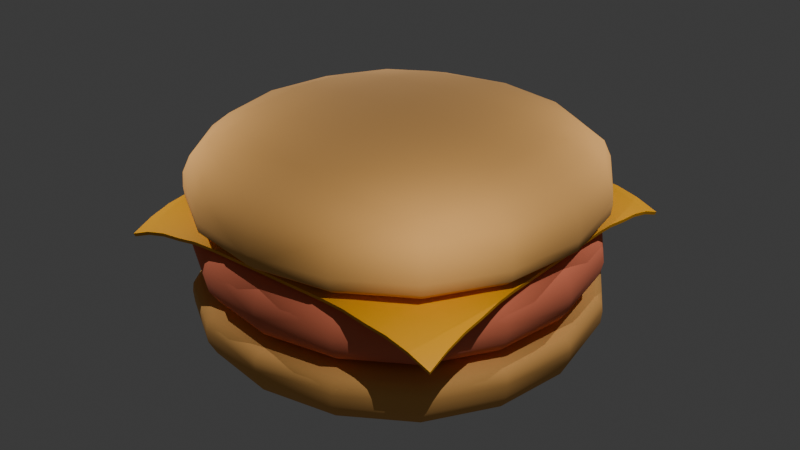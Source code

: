 # Source: hamburger.blend  (saved by Blender 4.3.34; exported with 4.5.12 LTS)
import bpy
from mathutils import Matrix  # noqa: F401  (used for matrix-valued properties, if any)

bpy.ops.wm.read_factory_settings(use_empty=True)
scene = bpy.context.scene
scene.name = 'Scene'

# ---- collections
col_collection = bpy.data.collections.new('Collection'); scene.collection.children.link(col_collection)

# ---- materials (node trees are filled in below, after node groups)
mat_bun_material = bpy.data.materials.new('Bun Material')
mat_meat_material = bpy.data.materials.new('Meat Material')
mat_cheese_material = bpy.data.materials.new('Cheese Material')

# ---- node groups
ng_smooth_by_angle = bpy.data.node_groups.new('Smooth by Angle', 'GeometryNodeTree')
_s = ng_smooth_by_angle.interface.new_socket(name='Mesh', in_out='OUTPUT', socket_type='NodeSocketGeometry')
_s = ng_smooth_by_angle.interface.new_socket(name='Mesh', in_out='INPUT', socket_type='NodeSocketGeometry')
_s = ng_smooth_by_angle.interface.new_socket(name='Angle', in_out='INPUT', socket_type='NodeSocketFloat')
_s.subtype = 'ANGLE'
_s.default_value = 0.5236
_s.min_value = 0.0
_s.max_value = 3.142
_s.description = 'Maximum face angle for smooth edges'
_s = ng_smooth_by_angle.interface.new_socket(name='Ignore Sharpness', in_out='INPUT', socket_type='NodeSocketBool')
_s.force_non_field = True
ng_smooth_by_angle.description = 'Set the sharpness of mesh edges based on the angle between the neighboring faces'
ng_smooth_by_angle.is_modifier = True
_N = ng_smooth_by_angle.nodes; _L = ng_smooth_by_angle.links
n0 = _N.new('GeometryNodeSetShadeSmooth'); n0.name = 'Set Shade Smooth'; n0.location = (120, -80)
n0.domain = 'EDGE'
n1 = _N.new('GeometryNodeSetShadeSmooth'); n1.name = 'Set Shade Smooth.001'; n1.location = (300, -80)
n2 = _N.new('NodeGroupOutput'); n2.name = 'Group Output'; n2.location = (480, -80)
n3 = _N.new('GeometryNodeInputMeshEdgeAngle'); n3.name = 'Edge Angle'; n3.location = (-440, -240)
n4 = _N.new('NodeGroupInput'); n4.name = 'Group Input'; n4.location = (-80, -80)
n5 = _N.new('GeometryNodeInputEdgeSmooth'); n5.name = 'Is Edge Smooth'; n5.location = (-260, -120)
n6 = _N.new('GeometryNodeInputShadeSmooth'); n6.name = 'Is Shade Smooth'; n6.location = (-440, -397)
n7 = _N.new('FunctionNodeCompare'); n7.name = 'Compare'; n7.location = (-260, -260)
n7.operation = 'LESS_EQUAL'
n7.inputs[6].default_value = (0.0, 0.0, 0.0, 0.0)
n7.inputs[7].default_value = (0.0, 0.0, 0.0, 0.0)
n8 = _N.new('FunctionNodeBooleanMath'); n8.name = 'Boolean Math.001'; n8.location = (-80, -260)
n9 = _N.new('NodeGroupInput'); n9.name = 'Group Input.001'; n9.location = (-440, -329)
n10 = _N.new('NodeGroupInput'); n10.name = 'Group Input.002'; n10.location = (-259, -189)
n11 = _N.new('FunctionNodeBooleanMath'); n11.name = 'Boolean Math'; n11.location = (-80, -149)
n11.operation = 'OR'
n12 = _N.new('FunctionNodeBooleanMath'); n12.name = 'Boolean Math.002'; n12.location = (-260, -380)
n12.operation = 'OR'
n13 = _N.new('NodeGroupInput'); n13.name = 'Group Input.003'; n13.location = (-440, -460)
_L.new(n3.outputs[0], n7.inputs[0])
_L.new(n1.outputs[0], n2.inputs[0])
_L.new(n9.outputs[1], n7.inputs[1])
_L.new(n7.outputs[0], n8.inputs[0])
_L.new(n4.outputs[0], n0.inputs[0])
_L.new(n0.outputs[0], n1.inputs[0])
_L.new(n8.outputs[0], n0.inputs[2])
_L.new(n10.outputs[2], n11.inputs[1])
_L.new(n5.outputs[0], n11.inputs[0])
_L.new(n11.outputs[0], n0.inputs[1])
_L.new(n13.outputs[2], n12.inputs[1])
_L.new(n6.outputs[0], n12.inputs[0])
_L.new(n12.outputs[0], n8.inputs[1])
n2.is_active_output = True

# ---- material node trees
mat_bun_material.use_nodes = True; mat_bun_material.node_tree.nodes.clear()
_N = mat_bun_material.node_tree.nodes; _L = mat_bun_material.node_tree.links
n0 = _N.new('ShaderNodeBsdfPrincipled'); n0.name = 'Principled BSDF'; n0.location = (10, 300)
n0.inputs[0].default_value = (0.8012, 0.4078, 0.1121, 1.0)
n0.inputs[2].default_value = 1.0
n1 = _N.new('ShaderNodeOutputMaterial'); n1.name = 'Material Output'; n1.location = (300, 300)
_L.new(n0.outputs[0], n1.inputs[0])
n1.is_active_output = True
mat_meat_material.use_nodes = True; mat_meat_material.node_tree.nodes.clear()
_N = mat_meat_material.node_tree.nodes; _L = mat_meat_material.node_tree.links
n0 = _N.new('ShaderNodeBsdfPrincipled'); n0.name = 'Principled BSDF'; n0.location = (10, 300)
n0.inputs[0].default_value = (0.8032, 0.1991, 0.1007, 1.0)
n0.inputs[2].default_value = 1.0
n1 = _N.new('ShaderNodeOutputMaterial'); n1.name = 'Material Output'; n1.location = (300, 300)
_L.new(n0.outputs[0], n1.inputs[0])
n1.is_active_output = True
mat_cheese_material.use_nodes = True; mat_cheese_material.node_tree.nodes.clear()
_N = mat_cheese_material.node_tree.nodes; _L = mat_cheese_material.node_tree.links
n0 = _N.new('ShaderNodeBsdfPrincipled'); n0.name = 'Principled BSDF'; n0.location = (10, 300)
n0.inputs[0].default_value = (0.802, 0.36, 0.0, 1.0)
n1 = _N.new('ShaderNodeOutputMaterial'); n1.name = 'Material Output'; n1.location = (300, 300)
_L.new(n0.outputs[0], n1.inputs[0])
n1.is_active_output = True

# ---- world
world_world = bpy.data.worlds.new('World'); scene.world = world_world
world_world.use_nodes = True; world_world.node_tree.nodes.clear()
_N = world_world.node_tree.nodes; _L = world_world.node_tree.links
n0 = _N.new('ShaderNodeOutputWorld'); n0.name = 'World Output'; n0.location = (300, 300)
n1 = _N.new('ShaderNodeBackground'); n1.name = 'Background'; n1.location = (10, 300)
n1.inputs[0].default_value = (0.05088, 0.05088, 0.05088, 1.0)
_L.new(n1.outputs[0], n0.inputs[0])
n0.is_active_output = True
world_world.color = (0.05088, 0.05088, 0.05088)
world_world.sun_shadow_jitter_overblur = 0.0

# ---- lights
light_point = bpy.data.lights.new('Point', 'POINT')
light_point.energy = 800.0
light_point_001 = bpy.data.lights.new('Point.001', 'POINT')
light_point_001.energy = 800.0
light_point_002 = bpy.data.lights.new('Point.002', 'POINT')
light_point_002.energy = 800.0
light_point_003 = bpy.data.lights.new('Point.003', 'POINT')
light_point_003.energy = 800.0

# ---- meshes
me_cube_001 = bpy.data.meshes.new('Cube.001')
me_cube_001.from_pydata([(-5.009, -5.009, -0.005072), (-5.009, -5.009, 2.011), (-5.009, 5.009, -0.005072), (-5.009, 5.009, 2.011), (5.009, -5.009, -0.005072), (5.009, -5.009, 2.011), (5.009, 5.009, -0.005072), (5.009, 5.009, 2.011), (-5.009, -5.009, 1.796), (-5.009, 5.009, 1.796), (5.009, 5.009, 1.796), (5.009, -5.009, 1.796)], [], [(8, 1, 3, 9), (9, 3, 7, 10), (10, 7, 5, 11), (11, 5, 1, 8), (2, 6, 4, 0), (7, 3, 1, 5), (4, 11, 8, 0), (6, 10, 11, 4), (2, 9, 10, 6), (0, 8, 9, 2)])
me_cube_001.polygons.foreach_set('use_smooth', [True] * 10)
_uv = me_cube_001.uv_layers.new(name='UVMap')
_uv.uv.foreach_set('vector', [0.5536, 0.0, 0.625, 0.0, 0.625, 0.25, 0.5536, 0.25, 0.5536, 0.25, 0.625, 0.25, 0.625, 0.5, 0.5536, 0.5, 0.5536, 0.5, 0.625, 0.5, 0.625, 0.75, 0.5536, 0.75, 0.5536, 0.75, 0.625, 0.75, 0.625, 1.0, 0.5536, 1.0, 0.125, 0.5, 0.375, 0.5, 0.375, 0.75, 0.125, 0.75, 0.625, 0.5, 0.875, 0.5, 0.875, 0.75, 0.625, 0.75, 0.375, 0.75, 0.5536, 0.75, 0.5536, 1.0, 0.375, 1.0, 0.375, 0.5, 0.5536, 0.5, 0.5536, 0.75, 0.375, 0.75, 0.375, 0.25, 0.5536, 0.25, 0.5536, 0.5, 0.375, 0.5, 0.375, 0.0, 0.5536, 0.0, 0.5536, 0.25, 0.375, 0.25])
me_cube_001.materials.append(mat_bun_material)
me_cube_001.update()
me_cube_002 = bpy.data.meshes.new('Cube.002')
me_cube_002.from_pydata([(-2.956, -2.956, -0.005072), (-3.257, -3.257, 2.011), (-2.956, 2.956, -0.005072), (-3.257, 3.257, 2.011), (2.956, -2.956, -0.005072), (3.257, -3.257, 2.011), (2.956, 2.956, -0.005072), (3.257, 3.257, 2.011), (-5.009, -5.009, 1.796), (-5.009, 5.009, 1.796), (5.009, 5.009, 1.796), (5.009, -5.009, 1.796), (-5.009, 5.009, 0.2312), (5.009, 5.009, 0.2312), (5.009, -5.009, 0.2312), (-5.009, -5.009, 0.2312)], [], [(8, 1, 3, 9), (9, 3, 7, 10), (10, 7, 5, 11), (11, 5, 1, 8), (2, 6, 4, 0), (7, 3, 1, 5), (14, 11, 8, 15), (13, 10, 11, 14), (12, 9, 10, 13), (15, 8, 9, 12), (0, 15, 12, 2), (2, 12, 13, 6), (6, 13, 14, 4), (4, 14, 15, 0)])
me_cube_002.polygons.foreach_set('use_smooth', [True] * 14)
_uv = me_cube_002.uv_layers.new(name='UVMap')
_uv.uv.foreach_set('vector', [0.5536, 0.0, 0.625, 0.0, 0.625, 0.25, 0.5536, 0.25, 0.5536, 0.25, 0.625, 0.25, 0.625, 0.5, 0.5536, 0.5, 0.5536, 0.5, 0.625, 0.5, 0.625, 0.75, 0.5536, 0.75, 0.5536, 0.75, 0.625, 0.75, 0.625, 1.0, 0.5536, 1.0, 0.125, 0.5, 0.375, 0.5, 0.375, 0.75, 0.125, 0.75, 0.625, 0.5, 0.875, 0.5, 0.875, 0.75, 0.625, 0.75, 0.3984, 0.75, 0.5536, 0.75, 0.5536, 1.0, 0.3984, 1.0, 0.3984, 0.5, 0.5536, 0.5, 0.5536, 0.75, 0.3984, 0.75, 0.3984, 0.25, 0.5536, 0.25, 0.5536, 0.5, 0.3984, 0.5, 0.3984, 0.0, 0.5536, 0.0, 0.5536, 0.25, 0.3984, 0.25, 0.375, 0.0, 0.3984, 0.0, 0.3984, 0.25, 0.375, 0.25, 0.375, 0.25, 0.3984, 0.25, 0.3984, 0.5, 0.375, 0.5, 0.375, 0.5, 0.3984, 0.5, 0.3984, 0.75, 0.375, 0.75, 0.375, 0.75, 0.3984, 0.75, 0.3984, 1.0, 0.375, 1.0])
me_cube_002.materials.append(mat_meat_material)
me_cube_002.update()
me_plane = bpy.data.meshes.new('Plane')
me_plane.from_pydata([(-4.166, -4.166, -0.7513), (4.166, -4.166, -0.7513), (-4.166, 4.166, -0.7513), (4.166, 4.166, -0.7513), (-4.166, 3.645, -0.5363), (-4.166, 3.124, -0.399), (-4.166, 2.604, -0.3376), (-4.166, 2.083, -0.2512), (-4.166, 1.562, -0.2232), (-4.166, 1.041, -0.2232), (-4.166, 0.5207, -0.2232), (-4.166, 5.96e-08, -0.2232), (-4.166, -0.5207, -0.2232), (-4.166, -1.041, -0.2232), (-4.166, -1.562, -0.2232), (-4.166, -2.083, -0.2512), (-4.166, -2.604, -0.3376), (-4.166, -3.124, -0.399), (-4.166, -3.645, -0.5363), (-3.645, -4.166, -0.5363), (-3.124, -4.166, -0.399), (-2.604, -4.166, -0.3376), (-2.083, -4.166, -0.2512), (-1.562, -4.166, -0.2232), (-1.041, -4.166, -0.2232), (-0.5207, -4.166, -0.2232), (-5.96e-08, -4.166, -0.2232), (0.5207, -4.166, -0.2232), (1.041, -4.166, -0.2232), (1.562, -4.166, -0.2232), (2.083, -4.166, -0.2512), (2.604, -4.166, -0.3376), (3.124, -4.166, -0.399), (3.645, -4.166, -0.5363), (4.166, -3.645, -0.5363), (4.166, -3.124, -0.399), (4.166, -2.604, -0.3376), (4.166, -2.083, -0.2512), (4.166, -1.562, -0.2232), (4.166, -1.041, -0.2232), (4.166, -0.5207, -0.2232), (4.166, -5.96e-08, -0.2232), (4.166, 0.5207, -0.2232), (4.166, 1.041, -0.2232), (4.166, 1.562, -0.2232), (4.166, 2.083, -0.2512), (4.166, 2.604, -0.3376), (4.166, 3.124, -0.399), (4.166, 3.645, -0.5363), (3.645, 4.166, -0.5363), (3.124, 4.166, -0.399), (2.604, 4.166, -0.3376), (2.083, 4.166, -0.2512), (1.562, 4.166, -0.2232), (1.041, 4.166, -0.2232), (0.5207, 4.166, -0.2232), (5.96e-08, 4.166, -0.2232), (-0.5207, 4.166, -0.2232), (-1.041, 4.166, -0.2232), (-1.562, 4.166, -0.2232), (-2.083, 4.166, -0.2512), (-2.604, 4.166, -0.3376), (-3.124, 4.166, -0.399), (-3.645, 4.166, -0.5363), (-3.645, -3.645, -0.4361), (-3.645, -3.124, -0.3332), (-3.645, -2.604, -0.239), (-3.645, -2.083, -0.164), (-3.645, -1.562, -0.1426), (-3.645, -1.041, -0.1426), (-3.645, -0.5207, -0.1426), (-3.645, -5.96e-08, -0.1426), (-3.645, 0.5207, -0.1426), (-3.645, 1.041, -0.1426), (-3.645, 1.562, -0.1426), (-3.645, 2.083, -0.164), (-3.645, 2.604, -0.239), (-3.645, 3.124, -0.3332), (-3.645, 3.645, -0.4361), (-3.124, -3.645, -0.3332), (-3.124, -3.124, -0.2029), (-3.124, -2.604, -0.1349), (-3.124, -2.083, -0.08747), (-3.124, -1.562, -0.07994), (-3.124, -1.041, -0.07994), (-3.124, -0.5207, -0.07994), (-3.124, -5.96e-08, -0.07994), (-3.124, 0.5207, -0.07994), (-3.124, 1.041, -0.07994), (-3.124, 1.562, -0.07994), (-3.124, 2.083, -0.08747), (-3.124, 2.604, -0.1349), (-3.124, 3.124, -0.2029), (-3.124, 3.645, -0.3332), (-2.604, -3.645, -0.239), (-2.604, -3.124, -0.1349), (-2.604, -2.604, -0.05098), (-2.604, -2.083, -0.03529), (-2.604, -1.562, -0.0353), (-2.604, -1.041, -0.0353), (-2.604, -0.5207, -0.0353), (-2.604, -5.96e-08, -0.0353), (-2.604, 0.5207, -0.0353), (-2.604, 1.041, -0.0353), (-2.604, 1.562, -0.0353), (-2.604, 2.083, -0.03529), (-2.604, 2.604, -0.05098), (-2.604, 3.124, -0.1349), (-2.604, 3.645, -0.239), (-2.083, -3.645, -0.164), (-2.083, -3.124, -0.08747), (-2.083, -2.604, -0.03529), (-2.083, -2.083, -0.00865), (-2.083, -1.562, -0.008657), (-2.083, -1.041, -0.008657), (-2.083, -0.5207, -0.008657), (-2.083, -5.96e-08, -0.008657), (-2.083, 0.5207, -0.008657), (-2.083, 1.041, -0.008657), (-2.083, 1.562, -0.008657), (-2.083, 2.083, -0.00865), (-2.083, 2.604, -0.03529), (-2.083, 3.124, -0.08747), (-2.083, 3.645, -0.164), (-1.562, -3.645, -0.1426), (-1.562, -3.124, -0.07994), (-1.562, -2.604, -0.0353), (-1.562, -2.083, -0.008657), (-1.562, -1.562, 0.0), (-1.562, -1.041, 0.0), (-1.562, -0.5207, 0.0), (-1.562, -5.96e-08, 0.0), (-1.562, 0.5207, 0.0), (-1.562, 1.041, 0.0), (-1.562, 1.562, 0.0), (-1.562, 2.083, -0.008657), (-1.562, 2.604, -0.0353), (-1.562, 3.124, -0.07994), (-1.562, 3.645, -0.1426), (-1.041, -3.645, -0.1426), (-1.041, -3.124, -0.07994), (-1.041, -2.604, -0.0353), (-1.041, -2.083, -0.008657), (-1.041, -1.562, 0.0), (-1.041, -1.041, 0.0), (-1.041, -0.5207, 0.0), (-1.041, -5.96e-08, 0.0), (-1.041, 0.5207, 0.0), (-1.041, 1.041, 0.0), (-1.041, 1.562, 0.0), (-1.041, 2.083, -0.008657), (-1.041, 2.604, -0.0353), (-1.041, 3.124, -0.07994), (-1.041, 3.645, -0.1426), (-0.5207, -3.645, -0.1426), (-0.5207, -3.124, -0.07994), (-0.5207, -2.604, -0.0353), (-0.5207, -2.083, -0.008657), (-0.5207, -1.562, 0.0), (-0.5207, -1.041, 0.0), (-0.5207, -0.5207, 0.0), (-0.5207, -5.96e-08, 0.0), (-0.5207, 0.5207, 0.0), (-0.5207, 1.041, 0.0), (-0.5207, 1.562, 0.0), (-0.5207, 2.083, -0.008657), (-0.5207, 2.604, -0.0353), (-0.5207, 3.124, -0.07994), (-0.5207, 3.645, -0.1426), (-5.215e-08, -3.645, -0.1426), (-4.47e-08, -3.124, -0.07994), (-3.725e-08, -2.604, -0.0353), (-2.98e-08, -2.083, -0.008657), (-2.235e-08, -1.562, 0.0), (-1.49e-08, -1.041, 0.0), (-7.451e-09, -0.5207, 0.0), (0.0, -5.96e-08, 0.0), (7.451e-09, 0.5207, 0.0), (1.49e-08, 1.041, 0.0), (2.235e-08, 1.562, 0.0), (2.98e-08, 2.083, -0.008657), (3.725e-08, 2.604, -0.0353), (4.47e-08, 3.124, -0.07994), (5.215e-08, 3.645, -0.1426), (0.5207, -3.645, -0.1426), (0.5207, -3.124, -0.07994), (0.5207, -2.604, -0.0353), (0.5207, -2.083, -0.008657), (0.5207, -1.562, 0.0), (0.5207, -1.041, 0.0), (0.5207, -0.5207, 0.0), (0.5207, -5.96e-08, 0.0), (0.5207, 0.5207, 0.0), (0.5207, 1.041, 0.0), (0.5207, 1.562, 0.0), (0.5207, 2.083, -0.008657), (0.5207, 2.604, -0.0353), (0.5207, 3.124, -0.07994), (0.5207, 3.645, -0.1426), (1.041, -3.645, -0.1426), (1.041, -3.124, -0.07994), (1.041, -2.604, -0.0353), (1.041, -2.083, -0.008657), (1.041, -1.562, 0.0), (1.041, -1.041, 0.0), (1.041, -0.5207, 0.0), (1.041, -5.96e-08, 0.0), (1.041, 0.5207, 0.0), (1.041, 1.041, 0.0), (1.041, 1.562, 0.0), (1.041, 2.083, -0.008657), (1.041, 2.604, -0.0353), (1.041, 3.124, -0.07994), (1.041, 3.645, -0.1426), (1.562, -3.645, -0.1426), (1.562, -3.124, -0.07994), (1.562, -2.604, -0.0353), (1.562, -2.083, -0.008657), (1.562, -1.562, 0.0), (1.562, -1.041, 0.0), (1.562, -0.5207, 0.0), (1.562, -5.96e-08, 0.0), (1.562, 0.5207, 0.0), (1.562, 1.041, 0.0), (1.562, 1.562, 0.0), (1.562, 2.083, -0.008657), (1.562, 2.604, -0.0353), (1.562, 3.124, -0.07994), (1.562, 3.645, -0.1426), (2.083, -3.645, -0.164), (2.083, -3.124, -0.08747), (2.083, -2.604, -0.03529), (2.083, -2.083, -0.00865), (2.083, -1.562, -0.008657), (2.083, -1.041, -0.008657), (2.083, -0.5207, -0.008657), (2.083, -5.96e-08, -0.008657), (2.083, 0.5207, -0.008657), (2.083, 1.041, -0.008657), (2.083, 1.562, -0.008657), (2.083, 2.083, -0.00865), (2.083, 2.604, -0.03529), (2.083, 3.124, -0.08747), (2.083, 3.645, -0.164), (2.604, -3.645, -0.239), (2.604, -3.124, -0.1349), (2.604, -2.604, -0.05098), (2.604, -2.083, -0.03529), (2.604, -1.562, -0.0353), (2.604, -1.041, -0.0353), (2.604, -0.5207, -0.0353), (2.604, -5.96e-08, -0.0353), (2.604, 0.5207, -0.0353), (2.604, 1.041, -0.0353), (2.604, 1.562, -0.0353), (2.604, 2.083, -0.03529), (2.604, 2.604, -0.05098), (2.604, 3.124, -0.1349), (2.604, 3.645, -0.239), (3.124, -3.645, -0.3332), (3.124, -3.124, -0.2029), (3.124, -2.604, -0.1349), (3.124, -2.083, -0.08747), (3.124, -1.562, -0.07994), (3.124, -1.041, -0.07994), (3.124, -0.5207, -0.07994), (3.124, -5.96e-08, -0.07994), (3.124, 0.5207, -0.07994), (3.124, 1.041, -0.07994), (3.124, 1.562, -0.07994), (3.124, 2.083, -0.08747), (3.124, 2.604, -0.1349), (3.124, 3.124, -0.2029), (3.124, 3.645, -0.3332), (3.645, -3.645, -0.4361), (3.645, -3.124, -0.3332), (3.645, -2.604, -0.239), (3.645, -2.083, -0.164), (3.645, -1.562, -0.1426), (3.645, -1.041, -0.1426), (3.645, -0.5207, -0.1426), (3.645, -5.96e-08, -0.1426), (3.645, 0.5207, -0.1426), (3.645, 1.041, -0.1426), (3.645, 1.562, -0.1426), (3.645, 2.083, -0.164), (3.645, 2.604, -0.239), (3.645, 3.124, -0.3332), (3.645, 3.645, -0.4361)], [], [(288, 48, 3, 49), (4, 78, 63, 2), (78, 93, 62, 63), (93, 108, 61, 62), (108, 123, 60, 61), (123, 138, 59, 60), (138, 153, 58, 59), (153, 168, 57, 58), (168, 183, 56, 57), (183, 198, 55, 56), (198, 213, 54, 55), (213, 228, 53, 54), (228, 243, 52, 53), (243, 258, 51, 52), (258, 273, 50, 51), (273, 288, 49, 50), (0, 19, 64, 18), (18, 64, 65, 17), (17, 65, 66, 16), (16, 66, 67, 15), (15, 67, 68, 14), (14, 68, 69, 13), (13, 69, 70, 12), (12, 70, 71, 11), (11, 71, 72, 10), (10, 72, 73, 9), (9, 73, 74, 8), (8, 74, 75, 7), (7, 75, 76, 6), (6, 76, 77, 5), (5, 77, 78, 4), (19, 20, 79, 64), (64, 79, 80, 65), (65, 80, 81, 66), (66, 81, 82, 67), (67, 82, 83, 68), (68, 83, 84, 69), (69, 84, 85, 70), (70, 85, 86, 71), (71, 86, 87, 72), (72, 87, 88, 73), (73, 88, 89, 74), (74, 89, 90, 75), (75, 90, 91, 76), (76, 91, 92, 77), (77, 92, 93, 78), (20, 21, 94, 79), (79, 94, 95, 80), (80, 95, 96, 81), (81, 96, 97, 82), (82, 97, 98, 83), (83, 98, 99, 84), (84, 99, 100, 85), (85, 100, 101, 86), (86, 101, 102, 87), (87, 102, 103, 88), (88, 103, 104, 89), (89, 104, 105, 90), (90, 105, 106, 91), (91, 106, 107, 92), (92, 107, 108, 93), (21, 22, 109, 94), (94, 109, 110, 95), (95, 110, 111, 96), (96, 111, 112, 97), (97, 112, 113, 98), (98, 113, 114, 99), (99, 114, 115, 100), (100, 115, 116, 101), (101, 116, 117, 102), (102, 117, 118, 103), (103, 118, 119, 104), (104, 119, 120, 105), (105, 120, 121, 106), (106, 121, 122, 107), (107, 122, 123, 108), (22, 23, 124, 109), (109, 124, 125, 110), (110, 125, 126, 111), (111, 126, 127, 112), (112, 127, 128, 113), (113, 128, 129, 114), (114, 129, 130, 115), (115, 130, 131, 116), (116, 131, 132, 117), (117, 132, 133, 118), (118, 133, 134, 119), (119, 134, 135, 120), (120, 135, 136, 121), (121, 136, 137, 122), (122, 137, 138, 123), (23, 24, 139, 124), (124, 139, 140, 125), (125, 140, 141, 126), (126, 141, 142, 127), (127, 142, 143, 128), (128, 143, 144, 129), (129, 144, 145, 130), (130, 145, 146, 131), (131, 146, 147, 132), (132, 147, 148, 133), (133, 148, 149, 134), (134, 149, 150, 135), (135, 150, 151, 136), (136, 151, 152, 137), (137, 152, 153, 138), (24, 25, 154, 139), (139, 154, 155, 140), (140, 155, 156, 141), (141, 156, 157, 142), (142, 157, 158, 143), (143, 158, 159, 144), (144, 159, 160, 145), (145, 160, 161, 146), (146, 161, 162, 147), (147, 162, 163, 148), (148, 163, 164, 149), (149, 164, 165, 150), (150, 165, 166, 151), (151, 166, 167, 152), (152, 167, 168, 153), (25, 26, 169, 154), (154, 169, 170, 155), (155, 170, 171, 156), (156, 171, 172, 157), (157, 172, 173, 158), (158, 173, 174, 159), (159, 174, 175, 160), (160, 175, 176, 161), (161, 176, 177, 162), (162, 177, 178, 163), (163, 178, 179, 164), (164, 179, 180, 165), (165, 180, 181, 166), (166, 181, 182, 167), (167, 182, 183, 168), (26, 27, 184, 169), (169, 184, 185, 170), (170, 185, 186, 171), (171, 186, 187, 172), (172, 187, 188, 173), (173, 188, 189, 174), (174, 189, 190, 175), (175, 190, 191, 176), (176, 191, 192, 177), (177, 192, 193, 178), (178, 193, 194, 179), (179, 194, 195, 180), (180, 195, 196, 181), (181, 196, 197, 182), (182, 197, 198, 183), (27, 28, 199, 184), (184, 199, 200, 185), (185, 200, 201, 186), (186, 201, 202, 187), (187, 202, 203, 188), (188, 203, 204, 189), (189, 204, 205, 190), (190, 205, 206, 191), (191, 206, 207, 192), (192, 207, 208, 193), (193, 208, 209, 194), (194, 209, 210, 195), (195, 210, 211, 196), (196, 211, 212, 197), (197, 212, 213, 198), (28, 29, 214, 199), (199, 214, 215, 200), (200, 215, 216, 201), (201, 216, 217, 202), (202, 217, 218, 203), (203, 218, 219, 204), (204, 219, 220, 205), (205, 220, 221, 206), (206, 221, 222, 207), (207, 222, 223, 208), (208, 223, 224, 209), (209, 224, 225, 210), (210, 225, 226, 211), (211, 226, 227, 212), (212, 227, 228, 213), (29, 30, 229, 214), (214, 229, 230, 215), (215, 230, 231, 216), (216, 231, 232, 217), (217, 232, 233, 218), (218, 233, 234, 219), (219, 234, 235, 220), (220, 235, 236, 221), (221, 236, 237, 222), (222, 237, 238, 223), (223, 238, 239, 224), (224, 239, 240, 225), (225, 240, 241, 226), (226, 241, 242, 227), (227, 242, 243, 228), (30, 31, 244, 229), (229, 244, 245, 230), (230, 245, 246, 231), (231, 246, 247, 232), (232, 247, 248, 233), (233, 248, 249, 234), (234, 249, 250, 235), (235, 250, 251, 236), (236, 251, 252, 237), (237, 252, 253, 238), (238, 253, 254, 239), (239, 254, 255, 240), (240, 255, 256, 241), (241, 256, 257, 242), (242, 257, 258, 243), (31, 32, 259, 244), (244, 259, 260, 245), (245, 260, 261, 246), (246, 261, 262, 247), (247, 262, 263, 248), (248, 263, 264, 249), (249, 264, 265, 250), (250, 265, 266, 251), (251, 266, 267, 252), (252, 267, 268, 253), (253, 268, 269, 254), (254, 269, 270, 255), (255, 270, 271, 256), (256, 271, 272, 257), (257, 272, 273, 258), (32, 33, 274, 259), (259, 274, 275, 260), (260, 275, 276, 261), (261, 276, 277, 262), (262, 277, 278, 263), (263, 278, 279, 264), (264, 279, 280, 265), (265, 280, 281, 266), (266, 281, 282, 267), (267, 282, 283, 268), (268, 283, 284, 269), (269, 284, 285, 270), (270, 285, 286, 271), (271, 286, 287, 272), (272, 287, 288, 273), (33, 1, 34, 274), (274, 34, 35, 275), (275, 35, 36, 276), (276, 36, 37, 277), (277, 37, 38, 278), (278, 38, 39, 279), (279, 39, 40, 280), (280, 40, 41, 281), (281, 41, 42, 282), (282, 42, 43, 283), (283, 43, 44, 284), (284, 44, 45, 285), (285, 45, 46, 286), (286, 46, 47, 287), (287, 47, 48, 288)])
me_plane.polygons.foreach_set('use_smooth', [True] * 256)
_uv = me_plane.uv_layers.new(name='UVMap')
_uv.uv.foreach_set('vector', [0.9375, 0.9375, 1.0, 0.9375, 1.0, 1.0, 0.9375, 1.0, 0.0, 0.9375, 0.0625, 0.9375, 0.0625, 1.0, 0.0, 1.0, 0.0625, 0.9375, 0.125, 0.9375, 0.125, 1.0, 0.0625, 1.0, 0.125, 0.9375, 0.1875, 0.9375, 0.1875, 1.0, 0.125, 1.0, 0.1875, 0.9375, 0.25, 0.9375, 0.25, 1.0, 0.1875, 1.0, 0.25, 0.9375, 0.3125, 0.9375, 0.3125, 1.0, 0.25, 1.0, 0.3125, 0.9375, 0.375, 0.9375, 0.375, 1.0, 0.3125, 1.0, 0.375, 0.9375, 0.4375, 0.9375, 0.4375, 1.0, 0.375, 1.0, 0.4375, 0.9375, 0.5, 0.9375, 0.5, 1.0, 0.4375, 1.0, 0.5, 0.9375, 0.5625, 0.9375, 0.5625, 1.0, 0.5, 1.0, 0.5625, 0.9375, 0.625, 0.9375, 0.625, 1.0, 0.5625, 1.0, 0.625, 0.9375, 0.6875, 0.9375, 0.6875, 1.0, 0.625, 1.0, 0.6875, 0.9375, 0.75, 0.9375, 0.75, 1.0, 0.6875, 1.0, 0.75, 0.9375, 0.8125, 0.9375, 0.8125, 1.0, 0.75, 1.0, 0.8125, 0.9375, 0.875, 0.9375, 0.875, 1.0, 0.8125, 1.0, 0.875, 0.9375, 0.9375, 0.9375, 0.9375, 1.0, 0.875, 1.0, 0.0, 0.0, 0.0625, 0.0, 0.0625, 0.0625, 0.0, 0.0625, 0.0, 0.0625, 0.0625, 0.0625, 0.0625, 0.125, 0.0, 0.125, 0.0, 0.125, 0.0625, 0.125, 0.0625, 0.1875, 0.0, 0.1875, 0.0, 0.1875, 0.0625, 0.1875, 0.0625, 0.25, 0.0, 0.25, 0.0, 0.25, 0.0625, 0.25, 0.0625, 0.3125, 0.0, 0.3125, 0.0, 0.3125, 0.0625, 0.3125, 0.0625, 0.375, 0.0, 0.375, 0.0, 0.375, 0.0625, 0.375, 0.0625, 0.4375, 0.0, 0.4375, 0.0, 0.4375, 0.0625, 0.4375, 0.0625, 0.5, 0.0, 0.5, 0.0, 0.5, 0.0625, 0.5, 0.0625, 0.5625, 0.0, 0.5625, 0.0, 0.5625, 0.0625, 0.5625, 0.0625, 0.625, 0.0, 0.625, 0.0, 0.625, 0.0625, 0.625, 0.0625, 0.6875, 0.0, 0.6875, 0.0, 0.6875, 0.0625, 0.6875, 0.0625, 0.75, 0.0, 0.75, 0.0, 0.75, 0.0625, 0.75, 0.0625, 0.8125, 0.0, 0.8125, 0.0, 0.8125, 0.0625, 0.8125, 0.0625, 0.875, 0.0, 0.875, 0.0, 0.875, 0.0625, 0.875, 0.0625, 0.9375, 0.0, 0.9375, 0.0625, 0.0, 0.125, 0.0, 0.125, 0.0625, 0.0625, 0.0625, 0.0625, 0.0625, 0.125, 0.0625, 0.125, 0.125, 0.0625, 0.125, 0.0625, 0.125, 0.125, 0.125, 0.125, 0.1875, 0.0625, 0.1875, 0.0625, 0.1875, 0.125, 0.1875, 0.125, 0.25, 0.0625, 0.25, 0.0625, 0.25, 0.125, 0.25, 0.125, 0.3125, 0.0625, 0.3125, 0.0625, 0.3125, 0.125, 0.3125, 0.125, 0.375, 0.0625, 0.375, 0.0625, 0.375, 0.125, 0.375, 0.125, 0.4375, 0.0625, 0.4375, 0.0625, 0.4375, 0.125, 0.4375, 0.125, 0.5, 0.0625, 0.5, 0.0625, 0.5, 0.125, 0.5, 0.125, 0.5625, 0.0625, 0.5625, 0.0625, 0.5625, 0.125, 0.5625, 0.125, 0.625, 0.0625, 0.625, 0.0625, 0.625, 0.125, 0.625, 0.125, 0.6875, 0.0625, 0.6875, 0.0625, 0.6875, 0.125, 0.6875, 0.125, 0.75, 0.0625, 0.75, 0.0625, 0.75, 0.125, 0.75, 0.125, 0.8125, 0.0625, 0.8125, 0.0625, 0.8125, 0.125, 0.8125, 0.125, 0.875, 0.0625, 0.875, 0.0625, 0.875, 0.125, 0.875, 0.125, 0.9375, 0.0625, 0.9375, 0.125, 0.0, 0.1875, 0.0, 0.1875, 0.0625, 0.125, 0.0625, 0.125, 0.0625, 0.1875, 0.0625, 0.1875, 0.125, 0.125, 0.125, 0.125, 0.125, 0.1875, 0.125, 0.1875, 0.1875, 0.125, 0.1875, 0.125, 0.1875, 0.1875, 0.1875, 0.1875, 0.25, 0.125, 0.25, 0.125, 0.25, 0.1875, 0.25, 0.1875, 0.3125, 0.125, 0.3125, 0.125, 0.3125, 0.1875, 0.3125, 0.1875, 0.375, 0.125, 0.375, 0.125, 0.375, 0.1875, 0.375, 0.1875, 0.4375, 0.125, 0.4375, 0.125, 0.4375, 0.1875, 0.4375, 0.1875, 0.5, 0.125, 0.5, 0.125, 0.5, 0.1875, 0.5, 0.1875, 0.5625, 0.125, 0.5625, 0.125, 0.5625, 0.1875, 0.5625, 0.1875, 0.625, 0.125, 0.625, 0.125, 0.625, 0.1875, 0.625, 0.1875, 0.6875, 0.125, 0.6875, 0.125, 0.6875, 0.1875, 0.6875, 0.1875, 0.75, 0.125, 0.75, 0.125, 0.75, 0.1875, 0.75, 0.1875, 0.8125, 0.125, 0.8125, 0.125, 0.8125, 0.1875, 0.8125, 0.1875, 0.875, 0.125, 0.875, 0.125, 0.875, 0.1875, 0.875, 0.1875, 0.9375, 0.125, 0.9375, 0.1875, 0.0, 0.25, 0.0, 0.25, 0.0625, 0.1875, 0.0625, 0.1875, 0.0625, 0.25, 0.0625, 0.25, 0.125, 0.1875, 0.125, 0.1875, 0.125, 0.25, 0.125, 0.25, 0.1875, 0.1875, 0.1875, 0.1875, 0.1875, 0.25, 0.1875, 0.25, 0.25, 0.1875, 0.25, 0.1875, 0.25, 0.25, 0.25, 0.25, 0.3125, 0.1875, 0.3125, 0.1875, 0.3125, 0.25, 0.3125, 0.25, 0.375, 0.1875, 0.375, 0.1875, 0.375, 0.25, 0.375, 0.25, 0.4375, 0.1875, 0.4375, 0.1875, 0.4375, 0.25, 0.4375, 0.25, 0.5, 0.1875, 0.5, 0.1875, 0.5, 0.25, 0.5, 0.25, 0.5625, 0.1875, 0.5625, 0.1875, 0.5625, 0.25, 0.5625, 0.25, 0.625, 0.1875, 0.625, 0.1875, 0.625, 0.25, 0.625, 0.25, 0.6875, 0.1875, 0.6875, 0.1875, 0.6875, 0.25, 0.6875, 0.25, 0.75, 0.1875, 0.75, 0.1875, 0.75, 0.25, 0.75, 0.25, 0.8125, 0.1875, 0.8125, 0.1875, 0.8125, 0.25, 0.8125, 0.25, 0.875, 0.1875, 0.875, 0.1875, 0.875, 0.25, 0.875, 0.25, 0.9375, 0.1875, 0.9375, 0.25, 0.0, 0.3125, 0.0, 0.3125, 0.0625, 0.25, 0.0625, 0.25, 0.0625, 0.3125, 0.0625, 0.3125, 0.125, 0.25, 0.125, 0.25, 0.125, 0.3125, 0.125, 0.3125, 0.1875, 0.25, 0.1875, 0.25, 0.1875, 0.3125, 0.1875, 0.3125, 0.25, 0.25, 0.25, 0.25, 0.25, 0.3125, 0.25, 0.3125, 0.3125, 0.25, 0.3125, 0.25, 0.3125, 0.3125, 0.3125, 0.3125, 0.375, 0.25, 0.375, 0.25, 0.375, 0.3125, 0.375, 0.3125, 0.4375, 0.25, 0.4375, 0.25, 0.4375, 0.3125, 0.4375, 0.3125, 0.5, 0.25, 0.5, 0.25, 0.5, 0.3125, 0.5, 0.3125, 0.5625, 0.25, 0.5625, 0.25, 0.5625, 0.3125, 0.5625, 0.3125, 0.625, 0.25, 0.625, 0.25, 0.625, 0.3125, 0.625, 0.3125, 0.6875, 0.25, 0.6875, 0.25, 0.6875, 0.3125, 0.6875, 0.3125, 0.75, 0.25, 0.75, 0.25, 0.75, 0.3125, 0.75, 0.3125, 0.8125, 0.25, 0.8125, 0.25, 0.8125, 0.3125, 0.8125, 0.3125, 0.875, 0.25, 0.875, 0.25, 0.875, 0.3125, 0.875, 0.3125, 0.9375, 0.25, 0.9375, 0.3125, 0.0, 0.375, 0.0, 0.375, 0.0625, 0.3125, 0.0625, 0.3125, 0.0625, 0.375, 0.0625, 0.375, 0.125, 0.3125, 0.125, 0.3125, 0.125, 0.375, 0.125, 0.375, 0.1875, 0.3125, 0.1875, 0.3125, 0.1875, 0.375, 0.1875, 0.375, 0.25, 0.3125, 0.25, 0.3125, 0.25, 0.375, 0.25, 0.375, 0.3125, 0.3125, 0.3125, 0.3125, 0.3125, 0.375, 0.3125, 0.375, 0.375, 0.3125, 0.375, 0.3125, 0.375, 0.375, 0.375, 0.375, 0.4375, 0.3125, 0.4375, 0.3125, 0.4375, 0.375, 0.4375, 0.375, 0.5, 0.3125, 0.5, 0.3125, 0.5, 0.375, 0.5, 0.375, 0.5625, 0.3125, 0.5625, 0.3125, 0.5625, 0.375, 0.5625, 0.375, 0.625, 0.3125, 0.625, 0.3125, 0.625, 0.375, 0.625, 0.375, 0.6875, 0.3125, 0.6875, 0.3125, 0.6875, 0.375, 0.6875, 0.375, 0.75, 0.3125, 0.75, 0.3125, 0.75, 0.375, 0.75, 0.375, 0.8125, 0.3125, 0.8125, 0.3125, 0.8125, 0.375, 0.8125, 0.375, 0.875, 0.3125, 0.875, 0.3125, 0.875, 0.375, 0.875, 0.375, 0.9375, 0.3125, 0.9375, 0.375, 0.0, 0.4375, 0.0, 0.4375, 0.0625, 0.375, 0.0625, 0.375, 0.0625, 0.4375, 0.0625, 0.4375, 0.125, 0.375, 0.125, 0.375, 0.125, 0.4375, 0.125, 0.4375, 0.1875, 0.375, 0.1875, 0.375, 0.1875, 0.4375, 0.1875, 0.4375, 0.25, 0.375, 0.25, 0.375, 0.25, 0.4375, 0.25, 0.4375, 0.3125, 0.375, 0.3125, 0.375, 0.3125, 0.4375, 0.3125, 0.4375, 0.375, 0.375, 0.375, 0.375, 0.375, 0.4375, 0.375, 0.4375, 0.4375, 0.375, 0.4375, 0.375, 0.4375, 0.4375, 0.4375, 0.4375, 0.5, 0.375, 0.5, 0.375, 0.5, 0.4375, 0.5, 0.4375, 0.5625, 0.375, 0.5625, 0.375, 0.5625, 0.4375, 0.5625, 0.4375, 0.625, 0.375, 0.625, 0.375, 0.625, 0.4375, 0.625, 0.4375, 0.6875, 0.375, 0.6875, 0.375, 0.6875, 0.4375, 0.6875, 0.4375, 0.75, 0.375, 0.75, 0.375, 0.75, 0.4375, 0.75, 0.4375, 0.8125, 0.375, 0.8125, 0.375, 0.8125, 0.4375, 0.8125, 0.4375, 0.875, 0.375, 0.875, 0.375, 0.875, 0.4375, 0.875, 0.4375, 0.9375, 0.375, 0.9375, 0.4375, 0.0, 0.5, 0.0, 0.5, 0.0625, 0.4375, 0.0625, 0.4375, 0.0625, 0.5, 0.0625, 0.5, 0.125, 0.4375, 0.125, 0.4375, 0.125, 0.5, 0.125, 0.5, 0.1875, 0.4375, 0.1875, 0.4375, 0.1875, 0.5, 0.1875, 0.5, 0.25, 0.4375, 0.25, 0.4375, 0.25, 0.5, 0.25, 0.5, 0.3125, 0.4375, 0.3125, 0.4375, 0.3125, 0.5, 0.3125, 0.5, 0.375, 0.4375, 0.375, 0.4375, 0.375, 0.5, 0.375, 0.5, 0.4375, 0.4375, 0.4375, 0.4375, 0.4375, 0.5, 0.4375, 0.5, 0.5, 0.4375, 0.5, 0.4375, 0.5, 0.5, 0.5, 0.5, 0.5625, 0.4375, 0.5625, 0.4375, 0.5625, 0.5, 0.5625, 0.5, 0.625, 0.4375, 0.625, 0.4375, 0.625, 0.5, 0.625, 0.5, 0.6875, 0.4375, 0.6875, 0.4375, 0.6875, 0.5, 0.6875, 0.5, 0.75, 0.4375, 0.75, 0.4375, 0.75, 0.5, 0.75, 0.5, 0.8125, 0.4375, 0.8125, 0.4375, 0.8125, 0.5, 0.8125, 0.5, 0.875, 0.4375, 0.875, 0.4375, 0.875, 0.5, 0.875, 0.5, 0.9375, 0.4375, 0.9375, 0.5, 0.0, 0.5625, 0.0, 0.5625, 0.0625, 0.5, 0.0625, 0.5, 0.0625, 0.5625, 0.0625, 0.5625, 0.125, 0.5, 0.125, 0.5, 0.125, 0.5625, 0.125, 0.5625, 0.1875, 0.5, 0.1875, 0.5, 0.1875, 0.5625, 0.1875, 0.5625, 0.25, 0.5, 0.25, 0.5, 0.25, 0.5625, 0.25, 0.5625, 0.3125, 0.5, 0.3125, 0.5, 0.3125, 0.5625, 0.3125, 0.5625, 0.375, 0.5, 0.375, 0.5, 0.375, 0.5625, 0.375, 0.5625, 0.4375, 0.5, 0.4375, 0.5, 0.4375, 0.5625, 0.4375, 0.5625, 0.5, 0.5, 0.5, 0.5, 0.5, 0.5625, 0.5, 0.5625, 0.5625, 0.5, 0.5625, 0.5, 0.5625, 0.5625, 0.5625, 0.5625, 0.625, 0.5, 0.625, 0.5, 0.625, 0.5625, 0.625, 0.5625, 0.6875, 0.5, 0.6875, 0.5, 0.6875, 0.5625, 0.6875, 0.5625, 0.75, 0.5, 0.75, 0.5, 0.75, 0.5625, 0.75, 0.5625, 0.8125, 0.5, 0.8125, 0.5, 0.8125, 0.5625, 0.8125, 0.5625, 0.875, 0.5, 0.875, 0.5, 0.875, 0.5625, 0.875, 0.5625, 0.9375, 0.5, 0.9375, 0.5625, 0.0, 0.625, 0.0, 0.625, 0.0625, 0.5625, 0.0625, 0.5625, 0.0625, 0.625, 0.0625, 0.625, 0.125, 0.5625, 0.125, 0.5625, 0.125, 0.625, 0.125, 0.625, 0.1875, 0.5625, 0.1875, 0.5625, 0.1875, 0.625, 0.1875, 0.625, 0.25, 0.5625, 0.25, 0.5625, 0.25, 0.625, 0.25, 0.625, 0.3125, 0.5625, 0.3125, 0.5625, 0.3125, 0.625, 0.3125, 0.625, 0.375, 0.5625, 0.375, 0.5625, 0.375, 0.625, 0.375, 0.625, 0.4375, 0.5625, 0.4375, 0.5625, 0.4375, 0.625, 0.4375, 0.625, 0.5, 0.5625, 0.5, 0.5625, 0.5, 0.625, 0.5, 0.625, 0.5625, 0.5625, 0.5625, 0.5625, 0.5625, 0.625, 0.5625, 0.625, 0.625, 0.5625, 0.625, 0.5625, 0.625, 0.625, 0.625, 0.625, 0.6875, 0.5625, 0.6875, 0.5625, 0.6875, 0.625, 0.6875, 0.625, 0.75, 0.5625, 0.75, 0.5625, 0.75, 0.625, 0.75, 0.625, 0.8125, 0.5625, 0.8125, 0.5625, 0.8125, 0.625, 0.8125, 0.625, 0.875, 0.5625, 0.875, 0.5625, 0.875, 0.625, 0.875, 0.625, 0.9375, 0.5625, 0.9375, 0.625, 0.0, 0.6875, 0.0, 0.6875, 0.0625, 0.625, 0.0625, 0.625, 0.0625, 0.6875, 0.0625, 0.6875, 0.125, 0.625, 0.125, 0.625, 0.125, 0.6875, 0.125, 0.6875, 0.1875, 0.625, 0.1875, 0.625, 0.1875, 0.6875, 0.1875, 0.6875, 0.25, 0.625, 0.25, 0.625, 0.25, 0.6875, 0.25, 0.6875, 0.3125, 0.625, 0.3125, 0.625, 0.3125, 0.6875, 0.3125, 0.6875, 0.375, 0.625, 0.375, 0.625, 0.375, 0.6875, 0.375, 0.6875, 0.4375, 0.625, 0.4375, 0.625, 0.4375, 0.6875, 0.4375, 0.6875, 0.5, 0.625, 0.5, 0.625, 0.5, 0.6875, 0.5, 0.6875, 0.5625, 0.625, 0.5625, 0.625, 0.5625, 0.6875, 0.5625, 0.6875, 0.625, 0.625, 0.625, 0.625, 0.625, 0.6875, 0.625, 0.6875, 0.6875, 0.625, 0.6875, 0.625, 0.6875, 0.6875, 0.6875, 0.6875, 0.75, 0.625, 0.75, 0.625, 0.75, 0.6875, 0.75, 0.6875, 0.8125, 0.625, 0.8125, 0.625, 0.8125, 0.6875, 0.8125, 0.6875, 0.875, 0.625, 0.875, 0.625, 0.875, 0.6875, 0.875, 0.6875, 0.9375, 0.625, 0.9375, 0.6875, 0.0, 0.75, 0.0, 0.75, 0.0625, 0.6875, 0.0625, 0.6875, 0.0625, 0.75, 0.0625, 0.75, 0.125, 0.6875, 0.125, 0.6875, 0.125, 0.75, 0.125, 0.75, 0.1875, 0.6875, 0.1875, 0.6875, 0.1875, 0.75, 0.1875, 0.75, 0.25, 0.6875, 0.25, 0.6875, 0.25, 0.75, 0.25, 0.75, 0.3125, 0.6875, 0.3125, 0.6875, 0.3125, 0.75, 0.3125, 0.75, 0.375, 0.6875, 0.375, 0.6875, 0.375, 0.75, 0.375, 0.75, 0.4375, 0.6875, 0.4375, 0.6875, 0.4375, 0.75, 0.4375, 0.75, 0.5, 0.6875, 0.5, 0.6875, 0.5, 0.75, 0.5, 0.75, 0.5625, 0.6875, 0.5625, 0.6875, 0.5625, 0.75, 0.5625, 0.75, 0.625, 0.6875, 0.625, 0.6875, 0.625, 0.75, 0.625, 0.75, 0.6875, 0.6875, 0.6875, 0.6875, 0.6875, 0.75, 0.6875, 0.75, 0.75, 0.6875, 0.75, 0.6875, 0.75, 0.75, 0.75, 0.75, 0.8125, 0.6875, 0.8125, 0.6875, 0.8125, 0.75, 0.8125, 0.75, 0.875, 0.6875, 0.875, 0.6875, 0.875, 0.75, 0.875, 0.75, 0.9375, 0.6875, 0.9375, 0.75, 0.0, 0.8125, 0.0, 0.8125, 0.0625, 0.75, 0.0625, 0.75, 0.0625, 0.8125, 0.0625, 0.8125, 0.125, 0.75, 0.125, 0.75, 0.125, 0.8125, 0.125, 0.8125, 0.1875, 0.75, 0.1875, 0.75, 0.1875, 0.8125, 0.1875, 0.8125, 0.25, 0.75, 0.25, 0.75, 0.25, 0.8125, 0.25, 0.8125, 0.3125, 0.75, 0.3125, 0.75, 0.3125, 0.8125, 0.3125, 0.8125, 0.375, 0.75, 0.375, 0.75, 0.375, 0.8125, 0.375, 0.8125, 0.4375, 0.75, 0.4375, 0.75, 0.4375, 0.8125, 0.4375, 0.8125, 0.5, 0.75, 0.5, 0.75, 0.5, 0.8125, 0.5, 0.8125, 0.5625, 0.75, 0.5625, 0.75, 0.5625, 0.8125, 0.5625, 0.8125, 0.625, 0.75, 0.625, 0.75, 0.625, 0.8125, 0.625, 0.8125, 0.6875, 0.75, 0.6875, 0.75, 0.6875, 0.8125, 0.6875, 0.8125, 0.75, 0.75, 0.75, 0.75, 0.75, 0.8125, 0.75, 0.8125, 0.8125, 0.75, 0.8125, 0.75, 0.8125, 0.8125, 0.8125, 0.8125, 0.875, 0.75, 0.875, 0.75, 0.875, 0.8125, 0.875, 0.8125, 0.9375, 0.75, 0.9375, 0.8125, 0.0, 0.875, 0.0, 0.875, 0.0625, 0.8125, 0.0625, 0.8125, 0.0625, 0.875, 0.0625, 0.875, 0.125, 0.8125, 0.125, 0.8125, 0.125, 0.875, 0.125, 0.875, 0.1875, 0.8125, 0.1875, 0.8125, 0.1875, 0.875, 0.1875, 0.875, 0.25, 0.8125, 0.25, 0.8125, 0.25, 0.875, 0.25, 0.875, 0.3125, 0.8125, 0.3125, 0.8125, 0.3125, 0.875, 0.3125, 0.875, 0.375, 0.8125, 0.375, 0.8125, 0.375, 0.875, 0.375, 0.875, 0.4375, 0.8125, 0.4375, 0.8125, 0.4375, 0.875, 0.4375, 0.875, 0.5, 0.8125, 0.5, 0.8125, 0.5, 0.875, 0.5, 0.875, 0.5625, 0.8125, 0.5625, 0.8125, 0.5625, 0.875, 0.5625, 0.875, 0.625, 0.8125, 0.625, 0.8125, 0.625, 0.875, 0.625, 0.875, 0.6875, 0.8125, 0.6875, 0.8125, 0.6875, 0.875, 0.6875, 0.875, 0.75, 0.8125, 0.75, 0.8125, 0.75, 0.875, 0.75, 0.875, 0.8125, 0.8125, 0.8125, 0.8125, 0.8125, 0.875, 0.8125, 0.875, 0.875, 0.8125, 0.875, 0.8125, 0.875, 0.875, 0.875, 0.875, 0.9375, 0.8125, 0.9375, 0.875, 0.0, 0.9375, 0.0, 0.9375, 0.0625, 0.875, 0.0625, 0.875, 0.0625, 0.9375, 0.0625, 0.9375, 0.125, 0.875, 0.125, 0.875, 0.125, 0.9375, 0.125, 0.9375, 0.1875, 0.875, 0.1875, 0.875, 0.1875, 0.9375, 0.1875, 0.9375, 0.25, 0.875, 0.25, 0.875, 0.25, 0.9375, 0.25, 0.9375, 0.3125, 0.875, 0.3125, 0.875, 0.3125, 0.9375, 0.3125, 0.9375, 0.375, 0.875, 0.375, 0.875, 0.375, 0.9375, 0.375, 0.9375, 0.4375, 0.875, 0.4375, 0.875, 0.4375, 0.9375, 0.4375, 0.9375, 0.5, 0.875, 0.5, 0.875, 0.5, 0.9375, 0.5, 0.9375, 0.5625, 0.875, 0.5625, 0.875, 0.5625, 0.9375, 0.5625, 0.9375, 0.625, 0.875, 0.625, 0.875, 0.625, 0.9375, 0.625, 0.9375, 0.6875, 0.875, 0.6875, 0.875, 0.6875, 0.9375, 0.6875, 0.9375, 0.75, 0.875, 0.75, 0.875, 0.75, 0.9375, 0.75, 0.9375, 0.8125, 0.875, 0.8125, 0.875, 0.8125, 0.9375, 0.8125, 0.9375, 0.875, 0.875, 0.875, 0.875, 0.875, 0.9375, 0.875, 0.9375, 0.9375, 0.875, 0.9375, 0.9375, 0.0, 1.0, 0.0, 1.0, 0.0625, 0.9375, 0.0625, 0.9375, 0.0625, 1.0, 0.0625, 1.0, 0.125, 0.9375, 0.125, 0.9375, 0.125, 1.0, 0.125, 1.0, 0.1875, 0.9375, 0.1875, 0.9375, 0.1875, 1.0, 0.1875, 1.0, 0.25, 0.9375, 0.25, 0.9375, 0.25, 1.0, 0.25, 1.0, 0.3125, 0.9375, 0.3125, 0.9375, 0.3125, 1.0, 0.3125, 1.0, 0.375, 0.9375, 0.375, 0.9375, 0.375, 1.0, 0.375, 1.0, 0.4375, 0.9375, 0.4375, 0.9375, 0.4375, 1.0, 0.4375, 1.0, 0.5, 0.9375, 0.5, 0.9375, 0.5, 1.0, 0.5, 1.0, 0.5625, 0.9375, 0.5625, 0.9375, 0.5625, 1.0, 0.5625, 1.0, 0.625, 0.9375, 0.625, 0.9375, 0.625, 1.0, 0.625, 1.0, 0.6875, 0.9375, 0.6875, 0.9375, 0.6875, 1.0, 0.6875, 1.0, 0.75, 0.9375, 0.75, 0.9375, 0.75, 1.0, 0.75, 1.0, 0.8125, 0.9375, 0.8125, 0.9375, 0.8125, 1.0, 0.8125, 1.0, 0.875, 0.9375, 0.875, 0.9375, 0.875, 1.0, 0.875, 1.0, 0.9375, 0.9375, 0.9375])
me_plane.materials.append(mat_cheese_material)
me_plane.update()
me_cube_003 = bpy.data.meshes.new('Cube.003')
me_cube_003.from_pydata([(-5.009, -5.009, -0.3983), (-5.009, -5.009, 1.991), (-5.009, 5.009, -0.3983), (-5.009, 5.009, 1.991), (5.009, -5.009, -0.3983), (5.009, -5.009, 1.991), (5.009, 5.009, -0.3983), (5.009, 5.009, 1.991), (-5.009, -5.009, 1.759), (-5.009, 5.009, 1.759), (5.009, 5.009, 1.759), (5.009, -5.009, 1.759)], [], [(8, 1, 3, 9), (9, 3, 7, 10), (10, 7, 5, 11), (11, 5, 1, 8), (2, 6, 4, 0), (7, 3, 1, 5), (4, 11, 8, 0), (6, 10, 11, 4), (2, 9, 10, 6), (0, 8, 9, 2)])
me_cube_003.polygons.foreach_set('use_smooth', [True] * 10)
_uv = me_cube_003.uv_layers.new(name='UVMap')
_uv.uv.foreach_set('vector', [0.5536, 0.0, 0.625, 0.0, 0.625, 0.25, 0.5536, 0.25, 0.5536, 0.25, 0.625, 0.25, 0.625, 0.5, 0.5536, 0.5, 0.5536, 0.5, 0.625, 0.5, 0.625, 0.75, 0.5536, 0.75, 0.5536, 0.75, 0.625, 0.75, 0.625, 1.0, 0.5536, 1.0, 0.125, 0.5, 0.375, 0.5, 0.375, 0.75, 0.125, 0.75, 0.625, 0.5, 0.875, 0.5, 0.875, 0.75, 0.625, 0.75, 0.375, 0.75, 0.5536, 0.75, 0.5536, 1.0, 0.375, 1.0, 0.375, 0.5, 0.5536, 0.5, 0.5536, 0.75, 0.375, 0.75, 0.375, 0.25, 0.5536, 0.25, 0.5536, 0.5, 0.375, 0.5, 0.375, 0.0, 0.5536, 0.0, 0.5536, 0.25, 0.375, 0.25])
me_cube_003.materials.append(mat_bun_material)
me_cube_003.update()

# ---- objects
ob_bottom_bun = bpy.data.objects.new('Bottom bun', me_cube_001)
ob_light = bpy.data.objects.new('Light', light_point)
ob_burger = bpy.data.objects.new('Burger', me_cube_002)
ob_cheese = bpy.data.objects.new('Cheese', me_plane)
ob_top_bun = bpy.data.objects.new('Top Bun', me_cube_003)
ob_light_001 = bpy.data.objects.new('Light.001', light_point_001)
ob_light_002 = bpy.data.objects.new('Light.002', light_point_002)
ob_light_003 = bpy.data.objects.new('Light.003', light_point_003)

# ---- transforms, parenting, visibility, modifiers, constraints
ob_bottom_bun.location = (0.0, 0.0, 0.0)
_m = ob_bottom_bun.modifiers.new('Subdivision', 'SUBSURF')
_m.levels = 4
ob_light.location = (5.99, 4.995, 7.916)
ob_burger.location = (0.0, 0.0, 1.744)
_m = ob_burger.modifiers.new('Subdivision', 'SUBSURF')
_m.levels = 4
ob_cheese.location = (0.0, 0.0, 3.803)
_m = ob_cheese.modifiers.new('Solidify', 'SOLIDIFY')
_m.thickness = 0.08
_m = ob_cheese.modifiers.new('Smooth by Angle', 'NODES')
_m.node_group = ng_smooth_by_angle
_m.show_group_selector = False
ob_top_bun.location = (0.0, 0.0, 5.583)
ob_top_bun.rotation_euler = (3.142, -0.0, 0.0)
_m = ob_top_bun.modifiers.new('Subdivision', 'SUBSURF')
_m.levels = 4
ob_light_001.location = (-5.962, -4.958, 7.916)
ob_light_002.location = (-6.0, 5.917, 7.916)
ob_light_003.location = (6.105, -4.958, 7.916)

# ---- collection membership
col_collection.objects.link(ob_bottom_bun)
col_collection.objects.link(ob_light)
col_collection.objects.link(ob_burger)
col_collection.objects.link(ob_cheese)
col_collection.objects.link(ob_top_bun)
col_collection.objects.link(ob_light_001)
col_collection.objects.link(ob_light_002)
col_collection.objects.link(ob_light_003)

# ---- scene / render settings (as saved in the file)
scene.frame_start = 1; scene.frame_end = 250; scene.frame_set(1)
scene.render.engine = 'BLENDER_EEVEE_NEXT'
bpy.context.view_layer.update()

# ---- added for rendering (the .blend has no active camera): camera
cam_auto = bpy.data.cameras.new('AutoCamera')
cam_auto.lens = 50.0
cam_auto.sensor_width = 36.0
cam_auto.clip_end = 1000.0
ob_auto_camera = bpy.data.objects.new('AutoCamera', cam_auto)
scene.collection.objects.link(ob_auto_camera)
ob_auto_camera.location = (14.2306, -17.0767, 14.3725)
ob_auto_camera.rotation_euler = (1.09748, -7.21219e-08, 0.694738)
scene.camera = ob_auto_camera
bpy.context.view_layer.update()
